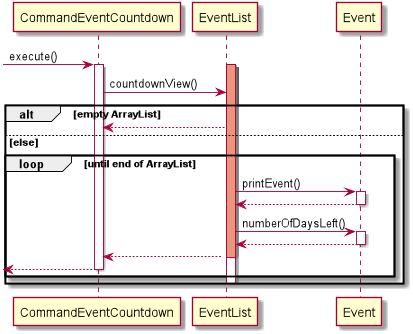

The diagram above was rendered by PlantUML. Its source (embedded in the PNG):
@startuml
 -> CommandEventCountdown: execute()

activate  CommandEventCountdown
activate EventList
activate EventList #DarkSalmon
 CommandEventCountdown -> EventList:countdownView()
alt empty ArrayList
    EventList -->  CommandEventCountdown
else else
    loop until end of ArrayList
        EventList -> Event : printEvent()
        activate Event
        Event --> EventList
        deactivate Event
        EventList -> Event: numberOfDaysLeft()
        activate Event
        Event --> EventList
        deactivate Event
        EventList -->  CommandEventCountdown
        deactivate EventList
        return
    end
    deactivate EventList
    deactivate EventList
    deactivate  CommandEventCountdown
end
@enduml